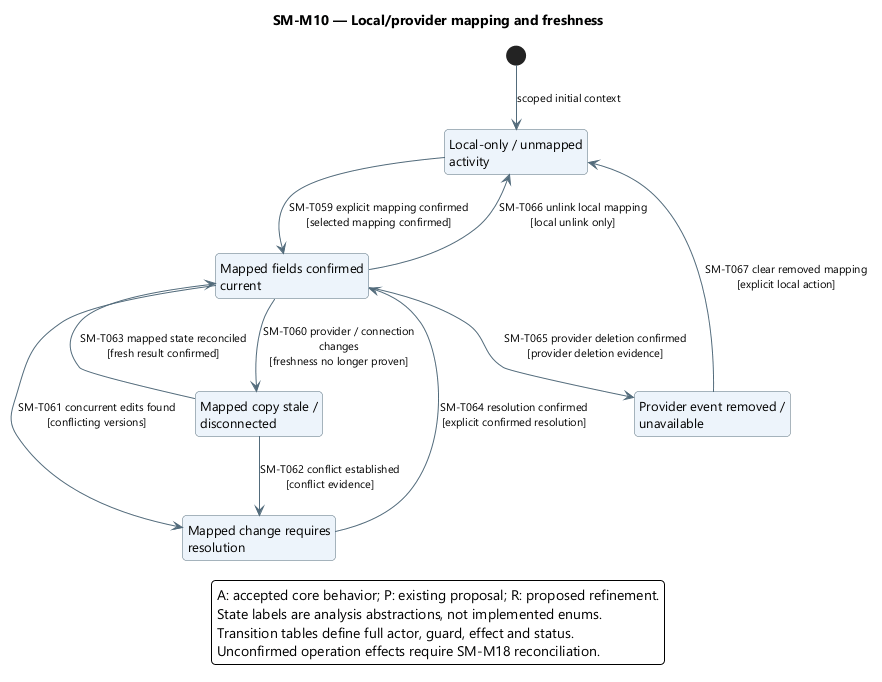

The diagram above was rendered by PlantUML. Its source (embedded in the PNG):
@startuml
skinparam backgroundColor white
skinparam defaultFontName Segoe UI
skinparam defaultFontSize 13
skinparam shadowing false
skinparam roundcorner 8
skinparam ArrowColor #526B7B
skinparam ArrowFontSize 11
skinparam stateBackgroundColor #EDF4FB
skinparam stateBorderColor #526B7B
skinparam stateStartColor #163E52
skinparam stateEndColor #163E52
skinparam noteBackgroundColor #FFF3DF
skinparam noteBorderColor #B99557
skinparam nodesep 38
skinparam ranksep 48
hide empty description
top to bottom direction

title SM-M10 — Local/provider mapping and freshness
state "Local-only / unmapped\nactivity" as Local
state "Mapped fields confirmed\ncurrent" as Fresh
state "Mapped copy stale /\ndisconnected" as Stale
state "Mapped change requires\nresolution" as Conflict
state "Provider event removed /\nunavailable" as Removed
[*] --> Local : scoped initial context
Local --> Fresh : SM-T059 explicit mapping confirmed\n[selected mapping confirmed]
Fresh --> Stale : SM-T060 provider / connection\nchanges\n[freshness no longer proven]
Fresh --> Conflict : SM-T061 concurrent edits found\n[conflicting versions]
Stale --> Conflict : SM-T062 conflict established\n[conflict evidence]
Stale --> Fresh : SM-T063 mapped state reconciled\n[fresh result confirmed]
Conflict --> Fresh : SM-T064 resolution confirmed\n[explicit confirmed resolution]
Fresh --> Removed : SM-T065 provider deletion confirmed\n[provider deletion evidence]
Fresh --> Local : SM-T066 unlink local mapping\n[local unlink only]
Removed --> Local : SM-T067 clear removed mapping\n[explicit local action]
legend bottom
A: accepted core behavior; P: existing proposal; R: proposed refinement.
State labels are analysis abstractions, not implemented enums.
Transition tables define full actor, guard, effect and status.
Unconfirmed operation effects require SM-M18 reconciliation.
endlegend
@enduml